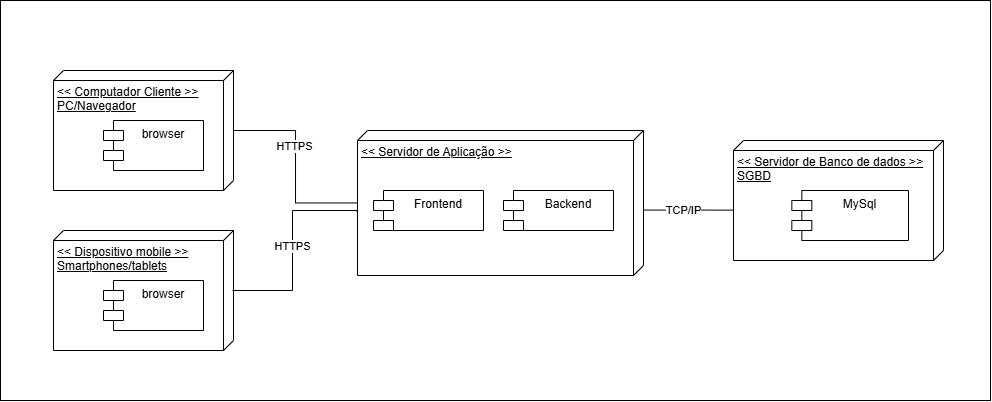

The diagram above was exported from draw.io. Its source (the exported page's mxGraphModel, read from the mxfile embedded in the PNG):
<mxGraphModel dx="983" dy="512" grid="1" gridSize="10" guides="1" tooltips="1" connect="1" arrows="1" fold="1" page="1" pageScale="1" pageWidth="827" pageHeight="1169" math="0" shadow="0">
  <root>
    <mxCell id="0" />
    <mxCell id="1" parent="0" />
    <mxCell id="fb1YKQ2ntFPnIf3yAHX0-27" value="Object" style="html=1;whiteSpace=wrap;" vertex="1" parent="1">
      <mxGeometry x="57" y="140" width="990" height="400" as="geometry" />
    </mxCell>
    <mxCell id="fb1YKQ2ntFPnIf3yAHX0-5" value="" style="group" vertex="1" connectable="0" parent="1">
      <mxGeometry x="110" y="210" width="180" height="120" as="geometry" />
    </mxCell>
    <mxCell id="fb1YKQ2ntFPnIf3yAHX0-1" value="&amp;lt;&amp;lt; Computador Cliente &amp;gt;&amp;gt;&lt;div&gt;PC/Navegador&lt;/div&gt;" style="verticalAlign=top;align=left;spacingTop=8;spacingLeft=2;spacingRight=12;shape=cube;size=10;direction=south;fontStyle=4;html=1;whiteSpace=wrap;" vertex="1" parent="fb1YKQ2ntFPnIf3yAHX0-5">
      <mxGeometry width="180" height="120" as="geometry" />
    </mxCell>
    <mxCell id="fb1YKQ2ntFPnIf3yAHX0-4" value="browser" style="shape=module;align=left;spacingLeft=20;align=center;verticalAlign=top;whiteSpace=wrap;html=1;" vertex="1" parent="fb1YKQ2ntFPnIf3yAHX0-5">
      <mxGeometry x="50" y="50" width="100" height="50" as="geometry" />
    </mxCell>
    <mxCell id="fb1YKQ2ntFPnIf3yAHX0-6" value="" style="group" vertex="1" connectable="0" parent="1">
      <mxGeometry x="110" y="370" width="180" height="120" as="geometry" />
    </mxCell>
    <mxCell id="fb1YKQ2ntFPnIf3yAHX0-2" value="&amp;lt;&amp;lt; Dispositivo mobile &amp;gt;&amp;gt;&lt;div&gt;Smartphones/tablets&lt;/div&gt;" style="verticalAlign=top;align=left;spacingTop=8;spacingLeft=2;spacingRight=12;shape=cube;size=10;direction=south;fontStyle=4;html=1;whiteSpace=wrap;" vertex="1" parent="fb1YKQ2ntFPnIf3yAHX0-6">
      <mxGeometry width="180" height="120" as="geometry" />
    </mxCell>
    <mxCell id="fb1YKQ2ntFPnIf3yAHX0-3" value="browser" style="shape=module;align=left;spacingLeft=20;align=center;verticalAlign=top;whiteSpace=wrap;html=1;" vertex="1" parent="fb1YKQ2ntFPnIf3yAHX0-6">
      <mxGeometry x="50" y="50" width="100" height="50" as="geometry" />
    </mxCell>
    <mxCell id="fb1YKQ2ntFPnIf3yAHX0-18" style="edgeStyle=orthogonalEdgeStyle;rounded=0;orthogonalLoop=1;jettySize=auto;html=1;endArrow=none;startFill=0;" edge="1" parent="1" source="fb1YKQ2ntFPnIf3yAHX0-1" target="fb1YKQ2ntFPnIf3yAHX0-7">
      <mxGeometry relative="1" as="geometry" />
    </mxCell>
    <mxCell id="fb1YKQ2ntFPnIf3yAHX0-22" value="HTTPS" style="edgeLabel;html=1;align=center;verticalAlign=middle;resizable=0;points=[];" vertex="1" connectable="0" parent="fb1YKQ2ntFPnIf3yAHX0-18">
      <mxGeometry x="-0.268" y="-1" relative="1" as="geometry">
        <mxPoint y="6" as="offset" />
      </mxGeometry>
    </mxCell>
    <mxCell id="fb1YKQ2ntFPnIf3yAHX0-20" style="edgeStyle=orthogonalEdgeStyle;rounded=0;orthogonalLoop=1;jettySize=auto;html=1;endArrow=none;startFill=0;" edge="1" parent="1">
      <mxGeometry relative="1" as="geometry">
        <mxPoint x="690" y="349.58" as="sourcePoint" />
        <mxPoint x="796" y="349.58" as="targetPoint" />
        <Array as="points">
          <mxPoint x="796" y="349.58" />
          <mxPoint x="796" y="349.58" />
        </Array>
      </mxGeometry>
    </mxCell>
    <mxCell id="fb1YKQ2ntFPnIf3yAHX0-26" value="TCP/IP" style="edgeLabel;html=1;align=center;verticalAlign=middle;resizable=0;points=[];" vertex="1" connectable="0" parent="fb1YKQ2ntFPnIf3yAHX0-20">
      <mxGeometry x="-0.2076" y="-2" relative="1" as="geometry">
        <mxPoint x="8" y="-2" as="offset" />
      </mxGeometry>
    </mxCell>
    <mxCell id="fb1YKQ2ntFPnIf3yAHX0-21" value="" style="group" vertex="1" connectable="0" parent="1">
      <mxGeometry x="790" y="280" width="210" height="120" as="geometry" />
    </mxCell>
    <mxCell id="fb1YKQ2ntFPnIf3yAHX0-12" value="&amp;lt;&amp;lt; Servidor de Banco de dados &amp;gt;&amp;gt;&lt;br&gt;SGBD" style="verticalAlign=top;align=left;spacingTop=8;spacingLeft=2;spacingRight=12;shape=cube;size=10;direction=south;fontStyle=4;html=1;whiteSpace=wrap;" vertex="1" parent="fb1YKQ2ntFPnIf3yAHX0-21">
      <mxGeometry width="210" height="120" as="geometry" />
    </mxCell>
    <mxCell id="fb1YKQ2ntFPnIf3yAHX0-17" value="MySql" style="shape=module;align=left;spacingLeft=20;align=center;verticalAlign=top;whiteSpace=wrap;html=1;" vertex="1" parent="fb1YKQ2ntFPnIf3yAHX0-21">
      <mxGeometry x="58.333333333333336" y="50" width="116.66666666666667" height="50" as="geometry" />
    </mxCell>
    <mxCell id="fb1YKQ2ntFPnIf3yAHX0-19" style="edgeStyle=orthogonalEdgeStyle;rounded=0;orthogonalLoop=1;jettySize=auto;html=1;endArrow=none;startFill=0;entryX=0.563;entryY=0.998;entryDx=0;entryDy=0;entryPerimeter=0;" edge="1" parent="1">
      <mxGeometry relative="1" as="geometry">
        <mxPoint x="413.572" y="351.63499999999993" as="targetPoint" />
        <mxPoint x="289" y="430" as="sourcePoint" />
        <Array as="points">
          <mxPoint x="349" y="430" />
          <mxPoint x="349" y="350" />
          <mxPoint x="414" y="350" />
        </Array>
      </mxGeometry>
    </mxCell>
    <mxCell id="fb1YKQ2ntFPnIf3yAHX0-23" value="HTTPS" style="edgeLabel;html=1;align=center;verticalAlign=middle;resizable=0;points=[];" vertex="1" connectable="0" parent="fb1YKQ2ntFPnIf3yAHX0-19">
      <mxGeometry x="0.0163" relative="1" as="geometry">
        <mxPoint as="offset" />
      </mxGeometry>
    </mxCell>
    <mxCell id="fb1YKQ2ntFPnIf3yAHX0-28" value="" style="group" vertex="1" connectable="0" parent="1">
      <mxGeometry x="414" y="270" width="286" height="145" as="geometry" />
    </mxCell>
    <mxCell id="fb1YKQ2ntFPnIf3yAHX0-7" value="&amp;lt;&amp;lt; Servidor de Aplicação &amp;gt;&amp;gt;" style="verticalAlign=top;align=left;spacingTop=8;spacingLeft=2;spacingRight=12;shape=cube;size=10;direction=south;fontStyle=4;html=1;whiteSpace=wrap;" vertex="1" parent="fb1YKQ2ntFPnIf3yAHX0-28">
      <mxGeometry width="286" height="145" as="geometry" />
    </mxCell>
    <mxCell id="fb1YKQ2ntFPnIf3yAHX0-11" value="Frontend" style="shape=module;align=left;spacingLeft=20;align=center;verticalAlign=top;whiteSpace=wrap;html=1;" vertex="1" parent="fb1YKQ2ntFPnIf3yAHX0-28">
      <mxGeometry x="16" y="60" width="110" height="40" as="geometry" />
    </mxCell>
    <mxCell id="fb1YKQ2ntFPnIf3yAHX0-25" value="Backend" style="shape=module;align=left;spacingLeft=20;align=center;verticalAlign=top;whiteSpace=wrap;html=1;" vertex="1" parent="fb1YKQ2ntFPnIf3yAHX0-28">
      <mxGeometry x="146" y="60" width="110" height="40" as="geometry" />
    </mxCell>
  </root>
</mxGraphModel>